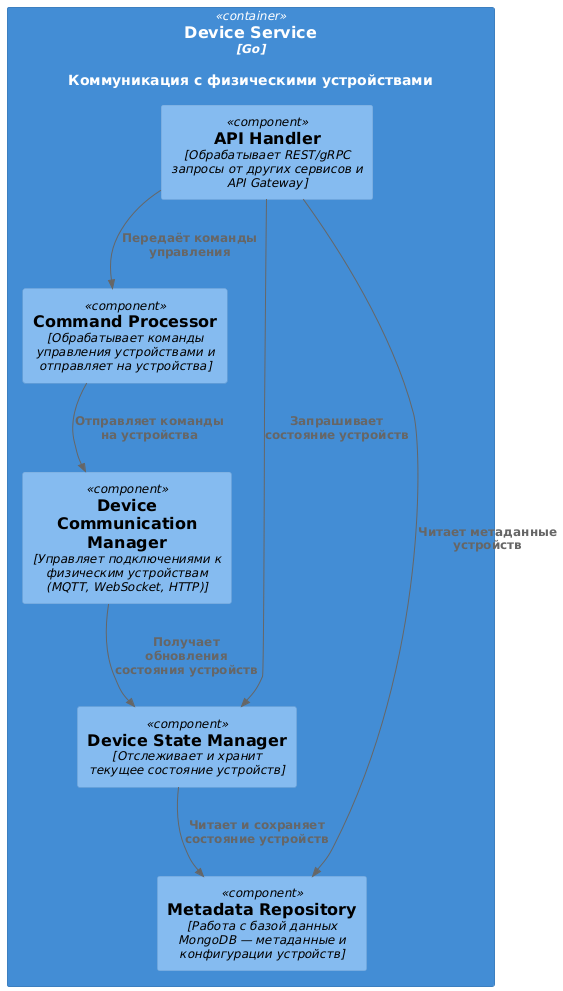

The diagram above was rendered by PlantUML. Its source (embedded in the PNG):
@startuml
!include https://raw.githubusercontent.com/plantuml-stdlib/C4-PlantUML/master/C4_Component.puml

Container(deviceService, "Device Service", "Go", "Коммуникация с физическими устройствами") {

  Component(apiHandler, "API Handler", "Обрабатывает REST/gRPC запросы от других сервисов и API Gateway")
  Component(deviceCommManager, "Device Communication Manager", "Управляет подключениями к физическим устройствам (MQTT, WebSocket, HTTP)")
  Component(commandProcessor, "Command Processor", "Обрабатывает команды управления устройствами и отправляет на устройства")
  Component(stateManager, "Device State Manager", "Отслеживает и хранит текущее состояние устройств")
  Component(metadataRepository, "Metadata Repository", "Работа с базой данных MongoDB — метаданные и конфигурации устройств")

  Rel(apiHandler, commandProcessor, "Передаёт команды управления")
  Rel(commandProcessor, deviceCommManager, "Отправляет команды на устройства")
  Rel(deviceCommManager, stateManager, "Получает обновления состояния устройств")
  Rel(stateManager, metadataRepository, "Читает и сохраняет состояние устройств")
  Rel(apiHandler, stateManager, "Запрашивает состояние устройств")
  Rel(apiHandler, metadataRepository, "Читает метаданные устройств")
}
@enduml